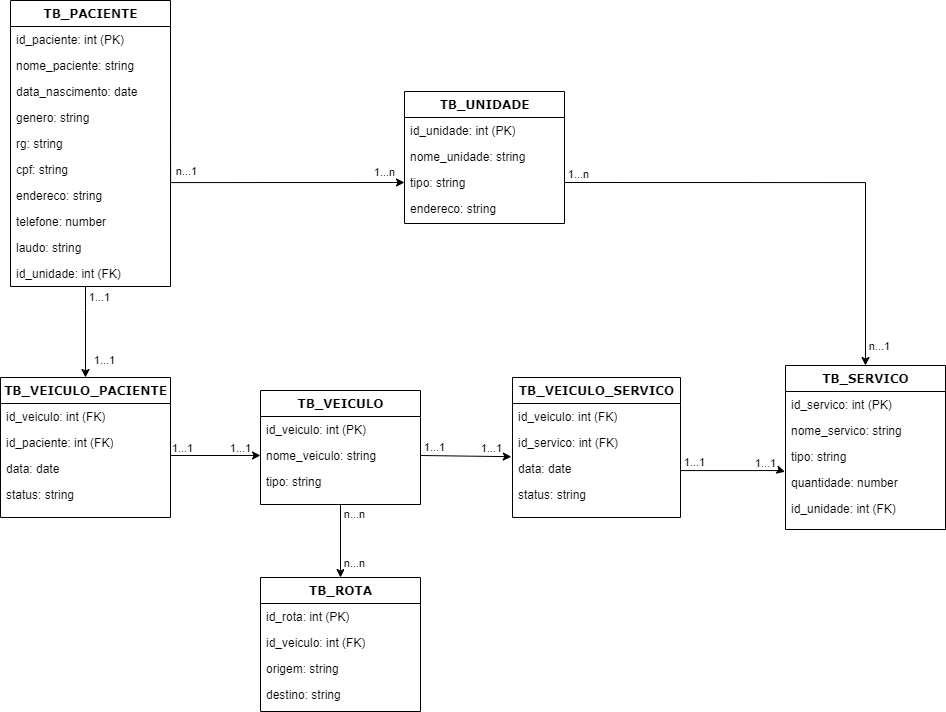

The diagram above was exported from draw.io. Its source (the exported page's mxGraphModel, read from the mxfile embedded in the PNG):
<mxGraphModel dx="1059" dy="549" grid="1" gridSize="10" guides="1" tooltips="1" connect="1" arrows="1" fold="1" page="1" pageScale="1" pageWidth="1100" pageHeight="850" background="none" math="0" shadow="0">
  <root>
    <mxCell id="0" />
    <mxCell id="1" parent="0" />
    <mxCell id="tey0ikm5nXgvcsY_B0iJ-48" style="edgeStyle=orthogonalEdgeStyle;rounded=0;orthogonalLoop=1;jettySize=auto;html=1;entryX=0.5;entryY=0;entryDx=0;entryDy=0;" parent="1" source="78961159f06e98e8-17" target="tey0ikm5nXgvcsY_B0iJ-26" edge="1">
      <mxGeometry relative="1" as="geometry">
        <Array as="points">
          <mxPoint x="125" y="370" />
          <mxPoint x="125" y="370" />
        </Array>
      </mxGeometry>
    </mxCell>
    <mxCell id="tey0ikm5nXgvcsY_B0iJ-59" value="1...1" style="edgeLabel;html=1;align=center;verticalAlign=middle;resizable=0;points=[];" parent="tey0ikm5nXgvcsY_B0iJ-48" connectable="0" vertex="1">
      <mxGeometry x="-0.6523" relative="1" as="geometry">
        <mxPoint x="13" y="-6" as="offset" />
      </mxGeometry>
    </mxCell>
    <mxCell id="78961159f06e98e8-17" value="TB_PACIENTE" style="swimlane;html=1;fontStyle=1;align=center;verticalAlign=top;childLayout=stackLayout;horizontal=1;startSize=26;horizontalStack=0;resizeParent=1;resizeLast=0;collapsible=1;marginBottom=0;swimlaneFillColor=#ffffff;rounded=0;shadow=0;comic=0;labelBackgroundColor=none;strokeWidth=1;fillColor=none;fontFamily=Verdana;fontSize=12" parent="1" vertex="1">
      <mxGeometry x="50" y="60" width="160" height="286" as="geometry" />
    </mxCell>
    <mxCell id="78961159f06e98e8-23" value="id_paciente: int (PK)" style="text;html=1;strokeColor=none;fillColor=none;align=left;verticalAlign=top;spacingLeft=4;spacingRight=4;whiteSpace=wrap;overflow=hidden;rotatable=0;points=[[0,0.5],[1,0.5]];portConstraint=eastwest;" parent="78961159f06e98e8-17" vertex="1">
      <mxGeometry y="26" width="160" height="26" as="geometry" />
    </mxCell>
    <mxCell id="78961159f06e98e8-24" value="nome_paciente: string" style="text;html=1;strokeColor=none;fillColor=none;align=left;verticalAlign=top;spacingLeft=4;spacingRight=4;whiteSpace=wrap;overflow=hidden;rotatable=0;points=[[0,0.5],[1,0.5]];portConstraint=eastwest;" parent="78961159f06e98e8-17" vertex="1">
      <mxGeometry y="52" width="160" height="26" as="geometry" />
    </mxCell>
    <mxCell id="78961159f06e98e8-27" value="data_nascimento: date" style="text;html=1;strokeColor=none;fillColor=none;align=left;verticalAlign=top;spacingLeft=4;spacingRight=4;whiteSpace=wrap;overflow=hidden;rotatable=0;points=[[0,0.5],[1,0.5]];portConstraint=eastwest;" parent="78961159f06e98e8-17" vertex="1">
      <mxGeometry y="78" width="160" height="26" as="geometry" />
    </mxCell>
    <mxCell id="tey0ikm5nXgvcsY_B0iJ-32" value="genero: string" style="text;html=1;strokeColor=none;fillColor=none;align=left;verticalAlign=top;spacingLeft=4;spacingRight=4;whiteSpace=wrap;overflow=hidden;rotatable=0;points=[[0,0.5],[1,0.5]];portConstraint=eastwest;" parent="78961159f06e98e8-17" vertex="1">
      <mxGeometry y="104" width="160" height="26" as="geometry" />
    </mxCell>
    <mxCell id="tey0ikm5nXgvcsY_B0iJ-33" value="rg: string" style="text;html=1;strokeColor=none;fillColor=none;align=left;verticalAlign=top;spacingLeft=4;spacingRight=4;whiteSpace=wrap;overflow=hidden;rotatable=0;points=[[0,0.5],[1,0.5]];portConstraint=eastwest;" parent="78961159f06e98e8-17" vertex="1">
      <mxGeometry y="130" width="160" height="26" as="geometry" />
    </mxCell>
    <mxCell id="tey0ikm5nXgvcsY_B0iJ-34" value="cpf: string" style="text;html=1;strokeColor=none;fillColor=none;align=left;verticalAlign=top;spacingLeft=4;spacingRight=4;whiteSpace=wrap;overflow=hidden;rotatable=0;points=[[0,0.5],[1,0.5]];portConstraint=eastwest;" parent="78961159f06e98e8-17" vertex="1">
      <mxGeometry y="156" width="160" height="26" as="geometry" />
    </mxCell>
    <mxCell id="tey0ikm5nXgvcsY_B0iJ-35" value="endereco: string" style="text;html=1;strokeColor=none;fillColor=none;align=left;verticalAlign=top;spacingLeft=4;spacingRight=4;whiteSpace=wrap;overflow=hidden;rotatable=0;points=[[0,0.5],[1,0.5]];portConstraint=eastwest;" parent="78961159f06e98e8-17" vertex="1">
      <mxGeometry y="182" width="160" height="26" as="geometry" />
    </mxCell>
    <mxCell id="tey0ikm5nXgvcsY_B0iJ-36" value="telefone: number" style="text;html=1;strokeColor=none;fillColor=none;align=left;verticalAlign=top;spacingLeft=4;spacingRight=4;whiteSpace=wrap;overflow=hidden;rotatable=0;points=[[0,0.5],[1,0.5]];portConstraint=eastwest;" parent="78961159f06e98e8-17" vertex="1">
      <mxGeometry y="208" width="160" height="26" as="geometry" />
    </mxCell>
    <mxCell id="tey0ikm5nXgvcsY_B0iJ-37" value="laudo: string" style="text;html=1;strokeColor=none;fillColor=none;align=left;verticalAlign=top;spacingLeft=4;spacingRight=4;whiteSpace=wrap;overflow=hidden;rotatable=0;points=[[0,0.5],[1,0.5]];portConstraint=eastwest;" parent="78961159f06e98e8-17" vertex="1">
      <mxGeometry y="234" width="160" height="26" as="geometry" />
    </mxCell>
    <mxCell id="tey0ikm5nXgvcsY_B0iJ-38" value="id_unidade: int (FK)" style="text;html=1;strokeColor=none;fillColor=none;align=left;verticalAlign=top;spacingLeft=4;spacingRight=4;whiteSpace=wrap;overflow=hidden;rotatable=0;points=[[0,0.5],[1,0.5]];portConstraint=eastwest;" parent="78961159f06e98e8-17" vertex="1">
      <mxGeometry y="260" width="160" height="26" as="geometry" />
    </mxCell>
    <mxCell id="78961159f06e98e8-43" value="TB_ROTA" style="swimlane;html=1;fontStyle=1;align=center;verticalAlign=top;childLayout=stackLayout;horizontal=1;startSize=26;horizontalStack=0;resizeParent=1;resizeLast=0;collapsible=1;marginBottom=0;swimlaneFillColor=#ffffff;rounded=0;shadow=0;comic=0;labelBackgroundColor=none;strokeWidth=1;fillColor=none;fontFamily=Verdana;fontSize=12" parent="1" vertex="1">
      <mxGeometry x="300" y="637" width="160" height="134" as="geometry" />
    </mxCell>
    <mxCell id="78961159f06e98e8-44" value="id_rota: int (PK)" style="text;html=1;strokeColor=none;fillColor=none;align=left;verticalAlign=top;spacingLeft=4;spacingRight=4;whiteSpace=wrap;overflow=hidden;rotatable=0;points=[[0,0.5],[1,0.5]];portConstraint=eastwest;" parent="78961159f06e98e8-43" vertex="1">
      <mxGeometry y="26" width="160" height="26" as="geometry" />
    </mxCell>
    <mxCell id="78961159f06e98e8-45" value="id_veiculo: int (FK)" style="text;html=1;strokeColor=none;fillColor=none;align=left;verticalAlign=top;spacingLeft=4;spacingRight=4;whiteSpace=wrap;overflow=hidden;rotatable=0;points=[[0,0.5],[1,0.5]];portConstraint=eastwest;" parent="78961159f06e98e8-43" vertex="1">
      <mxGeometry y="52" width="160" height="26" as="geometry" />
    </mxCell>
    <mxCell id="78961159f06e98e8-52" value="origem: string" style="text;html=1;strokeColor=none;fillColor=none;align=left;verticalAlign=top;spacingLeft=4;spacingRight=4;whiteSpace=wrap;overflow=hidden;rotatable=0;points=[[0,0.5],[1,0.5]];portConstraint=eastwest;" parent="78961159f06e98e8-43" vertex="1">
      <mxGeometry y="78" width="160" height="26" as="geometry" />
    </mxCell>
    <mxCell id="b94bc138ca980ef-2" value="destino: string" style="text;html=1;strokeColor=none;fillColor=none;align=left;verticalAlign=top;spacingLeft=4;spacingRight=4;whiteSpace=wrap;overflow=hidden;rotatable=0;points=[[0,0.5],[1,0.5]];portConstraint=eastwest;" parent="78961159f06e98e8-43" vertex="1">
      <mxGeometry y="104" width="160" height="26" as="geometry" />
    </mxCell>
    <mxCell id="tey0ikm5nXgvcsY_B0iJ-2" value="TB_SERVICO" style="swimlane;html=1;fontStyle=1;align=center;verticalAlign=top;childLayout=stackLayout;horizontal=1;startSize=26;horizontalStack=0;resizeParent=1;resizeLast=0;collapsible=1;marginBottom=0;swimlaneFillColor=#ffffff;rounded=0;shadow=0;comic=0;labelBackgroundColor=none;strokeWidth=1;fillColor=none;fontFamily=Verdana;fontSize=12" parent="1" vertex="1">
      <mxGeometry x="825" y="425" width="160" height="164" as="geometry" />
    </mxCell>
    <mxCell id="tey0ikm5nXgvcsY_B0iJ-3" value="id_servico: int (PK)" style="text;html=1;strokeColor=none;fillColor=none;align=left;verticalAlign=top;spacingLeft=4;spacingRight=4;whiteSpace=wrap;overflow=hidden;rotatable=0;points=[[0,0.5],[1,0.5]];portConstraint=eastwest;" parent="tey0ikm5nXgvcsY_B0iJ-2" vertex="1">
      <mxGeometry y="26" width="160" height="26" as="geometry" />
    </mxCell>
    <mxCell id="tey0ikm5nXgvcsY_B0iJ-4" value="nome_servico: string" style="text;html=1;strokeColor=none;fillColor=none;align=left;verticalAlign=top;spacingLeft=4;spacingRight=4;whiteSpace=wrap;overflow=hidden;rotatable=0;points=[[0,0.5],[1,0.5]];portConstraint=eastwest;" parent="tey0ikm5nXgvcsY_B0iJ-2" vertex="1">
      <mxGeometry y="52" width="160" height="26" as="geometry" />
    </mxCell>
    <mxCell id="tey0ikm5nXgvcsY_B0iJ-5" value="tipo: string" style="text;html=1;strokeColor=none;fillColor=none;align=left;verticalAlign=top;spacingLeft=4;spacingRight=4;whiteSpace=wrap;overflow=hidden;rotatable=0;points=[[0,0.5],[1,0.5]];portConstraint=eastwest;" parent="tey0ikm5nXgvcsY_B0iJ-2" vertex="1">
      <mxGeometry y="78" width="160" height="26" as="geometry" />
    </mxCell>
    <mxCell id="tey0ikm5nXgvcsY_B0iJ-6" value="quantidade: number" style="text;html=1;strokeColor=none;fillColor=none;align=left;verticalAlign=top;spacingLeft=4;spacingRight=4;whiteSpace=wrap;overflow=hidden;rotatable=0;points=[[0,0.5],[1,0.5]];portConstraint=eastwest;" parent="tey0ikm5nXgvcsY_B0iJ-2" vertex="1">
      <mxGeometry y="104" width="160" height="26" as="geometry" />
    </mxCell>
    <mxCell id="tey0ikm5nXgvcsY_B0iJ-7" value="id_unidade: int (FK)" style="text;html=1;strokeColor=none;fillColor=none;align=left;verticalAlign=top;spacingLeft=4;spacingRight=4;whiteSpace=wrap;overflow=hidden;rotatable=0;points=[[0,0.5],[1,0.5]];portConstraint=eastwest;" parent="tey0ikm5nXgvcsY_B0iJ-2" vertex="1">
      <mxGeometry y="130" width="160" height="26" as="geometry" />
    </mxCell>
    <mxCell id="tey0ikm5nXgvcsY_B0iJ-54" style="edgeStyle=orthogonalEdgeStyle;rounded=0;orthogonalLoop=1;jettySize=auto;html=1;exitX=0.5;exitY=1;exitDx=0;exitDy=0;entryX=0.5;entryY=0;entryDx=0;entryDy=0;" parent="1" source="tey0ikm5nXgvcsY_B0iJ-8" target="78961159f06e98e8-43" edge="1">
      <mxGeometry relative="1" as="geometry" />
    </mxCell>
    <mxCell id="tey0ikm5nXgvcsY_B0iJ-69" value="n...n" style="edgeLabel;html=1;align=center;verticalAlign=middle;resizable=0;points=[];" parent="tey0ikm5nXgvcsY_B0iJ-54" connectable="0" vertex="1">
      <mxGeometry x="-0.8285" y="-1" relative="1" as="geometry">
        <mxPoint x="14" y="3" as="offset" />
      </mxGeometry>
    </mxCell>
    <mxCell id="tey0ikm5nXgvcsY_B0iJ-8" value="TB_VEICULO" style="swimlane;html=1;fontStyle=1;align=center;verticalAlign=top;childLayout=stackLayout;horizontal=1;startSize=26;horizontalStack=0;resizeParent=1;resizeLast=0;collapsible=1;marginBottom=0;swimlaneFillColor=#ffffff;rounded=0;shadow=0;comic=0;labelBackgroundColor=none;strokeWidth=1;fillColor=none;fontFamily=Verdana;fontSize=12" parent="1" vertex="1">
      <mxGeometry x="300" y="450" width="160" height="114" as="geometry" />
    </mxCell>
    <mxCell id="tey0ikm5nXgvcsY_B0iJ-9" value="id_veiculo: int (PK)" style="text;html=1;strokeColor=none;fillColor=none;align=left;verticalAlign=top;spacingLeft=4;spacingRight=4;whiteSpace=wrap;overflow=hidden;rotatable=0;points=[[0,0.5],[1,0.5]];portConstraint=eastwest;" parent="tey0ikm5nXgvcsY_B0iJ-8" vertex="1">
      <mxGeometry y="26" width="160" height="26" as="geometry" />
    </mxCell>
    <mxCell id="tey0ikm5nXgvcsY_B0iJ-10" value="nome_veiculo: string" style="text;html=1;strokeColor=none;fillColor=none;align=left;verticalAlign=top;spacingLeft=4;spacingRight=4;whiteSpace=wrap;overflow=hidden;rotatable=0;points=[[0,0.5],[1,0.5]];portConstraint=eastwest;" parent="tey0ikm5nXgvcsY_B0iJ-8" vertex="1">
      <mxGeometry y="52" width="160" height="26" as="geometry" />
    </mxCell>
    <mxCell id="tey0ikm5nXgvcsY_B0iJ-11" value="tipo: string" style="text;html=1;strokeColor=none;fillColor=none;align=left;verticalAlign=top;spacingLeft=4;spacingRight=4;whiteSpace=wrap;overflow=hidden;rotatable=0;points=[[0,0.5],[1,0.5]];portConstraint=eastwest;" parent="tey0ikm5nXgvcsY_B0iJ-8" vertex="1">
      <mxGeometry y="78" width="160" height="26" as="geometry" />
    </mxCell>
    <mxCell id="tey0ikm5nXgvcsY_B0iJ-20" value="TB_UNIDADE" style="swimlane;html=1;fontStyle=1;align=center;verticalAlign=top;childLayout=stackLayout;horizontal=1;startSize=26;horizontalStack=0;resizeParent=1;resizeLast=0;collapsible=1;marginBottom=0;swimlaneFillColor=#ffffff;rounded=0;shadow=0;comic=0;labelBackgroundColor=none;strokeWidth=1;fillColor=none;fontFamily=Verdana;fontSize=12" parent="1" vertex="1">
      <mxGeometry x="444" y="151" width="160" height="132" as="geometry" />
    </mxCell>
    <mxCell id="tey0ikm5nXgvcsY_B0iJ-21" value="id_unidade: int (PK)" style="text;html=1;strokeColor=none;fillColor=none;align=left;verticalAlign=top;spacingLeft=4;spacingRight=4;whiteSpace=wrap;overflow=hidden;rotatable=0;points=[[0,0.5],[1,0.5]];portConstraint=eastwest;" parent="tey0ikm5nXgvcsY_B0iJ-20" vertex="1">
      <mxGeometry y="26" width="160" height="26" as="geometry" />
    </mxCell>
    <mxCell id="tey0ikm5nXgvcsY_B0iJ-22" value="nome_unidade: string" style="text;html=1;strokeColor=none;fillColor=none;align=left;verticalAlign=top;spacingLeft=4;spacingRight=4;whiteSpace=wrap;overflow=hidden;rotatable=0;points=[[0,0.5],[1,0.5]];portConstraint=eastwest;" parent="tey0ikm5nXgvcsY_B0iJ-20" vertex="1">
      <mxGeometry y="52" width="160" height="26" as="geometry" />
    </mxCell>
    <mxCell id="tey0ikm5nXgvcsY_B0iJ-23" value="tipo: string" style="text;html=1;strokeColor=none;fillColor=none;align=left;verticalAlign=top;spacingLeft=4;spacingRight=4;whiteSpace=wrap;overflow=hidden;rotatable=0;points=[[0,0.5],[1,0.5]];portConstraint=eastwest;" parent="tey0ikm5nXgvcsY_B0iJ-20" vertex="1">
      <mxGeometry y="78" width="160" height="26" as="geometry" />
    </mxCell>
    <mxCell id="tey0ikm5nXgvcsY_B0iJ-24" value="endereco: string" style="text;html=1;strokeColor=none;fillColor=none;align=left;verticalAlign=top;spacingLeft=4;spacingRight=4;whiteSpace=wrap;overflow=hidden;rotatable=0;points=[[0,0.5],[1,0.5]];portConstraint=eastwest;" parent="tey0ikm5nXgvcsY_B0iJ-20" vertex="1">
      <mxGeometry y="104" width="160" height="26" as="geometry" />
    </mxCell>
    <mxCell id="tey0ikm5nXgvcsY_B0iJ-26" value="TB_VEICULO_PACIENTE" style="swimlane;html=1;fontStyle=1;align=center;verticalAlign=top;childLayout=stackLayout;horizontal=1;startSize=26;horizontalStack=0;resizeParent=1;resizeLast=0;collapsible=1;marginBottom=0;swimlaneFillColor=#ffffff;rounded=0;shadow=0;comic=0;labelBackgroundColor=none;strokeWidth=1;fillColor=none;fontFamily=Verdana;fontSize=12" parent="1" vertex="1">
      <mxGeometry x="40" y="437" width="170" height="140" as="geometry" />
    </mxCell>
    <mxCell id="tey0ikm5nXgvcsY_B0iJ-27" value="id_veiculo: int (FK)" style="text;html=1;strokeColor=none;fillColor=none;align=left;verticalAlign=top;spacingLeft=4;spacingRight=4;whiteSpace=wrap;overflow=hidden;rotatable=0;points=[[0,0.5],[1,0.5]];portConstraint=eastwest;" parent="tey0ikm5nXgvcsY_B0iJ-26" vertex="1">
      <mxGeometry y="26" width="170" height="26" as="geometry" />
    </mxCell>
    <mxCell id="tey0ikm5nXgvcsY_B0iJ-28" value="id_paciente: int (FK)" style="text;html=1;strokeColor=none;fillColor=none;align=left;verticalAlign=top;spacingLeft=4;spacingRight=4;whiteSpace=wrap;overflow=hidden;rotatable=0;points=[[0,0.5],[1,0.5]];portConstraint=eastwest;" parent="tey0ikm5nXgvcsY_B0iJ-26" vertex="1">
      <mxGeometry y="52" width="170" height="26" as="geometry" />
    </mxCell>
    <mxCell id="tey0ikm5nXgvcsY_B0iJ-29" value="data: date" style="text;html=1;strokeColor=none;fillColor=none;align=left;verticalAlign=top;spacingLeft=4;spacingRight=4;whiteSpace=wrap;overflow=hidden;rotatable=0;points=[[0,0.5],[1,0.5]];portConstraint=eastwest;" parent="tey0ikm5nXgvcsY_B0iJ-26" vertex="1">
      <mxGeometry y="78" width="170" height="26" as="geometry" />
    </mxCell>
    <mxCell id="tey0ikm5nXgvcsY_B0iJ-30" value="status: string" style="text;html=1;strokeColor=none;fillColor=none;align=left;verticalAlign=top;spacingLeft=4;spacingRight=4;whiteSpace=wrap;overflow=hidden;rotatable=0;points=[[0,0.5],[1,0.5]];portConstraint=eastwest;" parent="tey0ikm5nXgvcsY_B0iJ-26" vertex="1">
      <mxGeometry y="104" width="170" height="26" as="geometry" />
    </mxCell>
    <mxCell id="tey0ikm5nXgvcsY_B0iJ-39" value="TB_VEICULO_SERVICO" style="swimlane;html=1;fontStyle=1;align=center;verticalAlign=top;childLayout=stackLayout;horizontal=1;startSize=26;horizontalStack=0;resizeParent=1;resizeLast=0;collapsible=1;marginBottom=0;swimlaneFillColor=#ffffff;rounded=0;shadow=0;comic=0;labelBackgroundColor=none;strokeWidth=1;fillColor=none;fontFamily=Verdana;fontSize=12" parent="1" vertex="1">
      <mxGeometry x="552" y="437" width="168" height="140" as="geometry" />
    </mxCell>
    <mxCell id="tey0ikm5nXgvcsY_B0iJ-40" value="id_veiculo: int (FK)" style="text;html=1;strokeColor=none;fillColor=none;align=left;verticalAlign=top;spacingLeft=4;spacingRight=4;whiteSpace=wrap;overflow=hidden;rotatable=0;points=[[0,0.5],[1,0.5]];portConstraint=eastwest;" parent="tey0ikm5nXgvcsY_B0iJ-39" vertex="1">
      <mxGeometry y="26" width="168" height="26" as="geometry" />
    </mxCell>
    <mxCell id="tey0ikm5nXgvcsY_B0iJ-41" value="id_servico: int (FK)" style="text;html=1;strokeColor=none;fillColor=none;align=left;verticalAlign=top;spacingLeft=4;spacingRight=4;whiteSpace=wrap;overflow=hidden;rotatable=0;points=[[0,0.5],[1,0.5]];portConstraint=eastwest;" parent="tey0ikm5nXgvcsY_B0iJ-39" vertex="1">
      <mxGeometry y="52" width="168" height="26" as="geometry" />
    </mxCell>
    <mxCell id="tey0ikm5nXgvcsY_B0iJ-42" value="data: date" style="text;html=1;strokeColor=none;fillColor=none;align=left;verticalAlign=top;spacingLeft=4;spacingRight=4;whiteSpace=wrap;overflow=hidden;rotatable=0;points=[[0,0.5],[1,0.5]];portConstraint=eastwest;" parent="tey0ikm5nXgvcsY_B0iJ-39" vertex="1">
      <mxGeometry y="78" width="168" height="26" as="geometry" />
    </mxCell>
    <mxCell id="tey0ikm5nXgvcsY_B0iJ-43" value="status: string" style="text;html=1;strokeColor=none;fillColor=none;align=left;verticalAlign=top;spacingLeft=4;spacingRight=4;whiteSpace=wrap;overflow=hidden;rotatable=0;points=[[0,0.5],[1,0.5]];portConstraint=eastwest;" parent="tey0ikm5nXgvcsY_B0iJ-39" vertex="1">
      <mxGeometry y="104" width="168" height="26" as="geometry" />
    </mxCell>
    <mxCell id="tey0ikm5nXgvcsY_B0iJ-45" style="edgeStyle=orthogonalEdgeStyle;rounded=0;orthogonalLoop=1;jettySize=auto;html=1;exitX=1;exitY=0.5;exitDx=0;exitDy=0;entryX=0;entryY=0.5;entryDx=0;entryDy=0;" parent="1" source="78961159f06e98e8-27" target="tey0ikm5nXgvcsY_B0iJ-23" edge="1">
      <mxGeometry relative="1" as="geometry">
        <Array as="points">
          <mxPoint x="210" y="242" />
        </Array>
      </mxGeometry>
    </mxCell>
    <mxCell id="tey0ikm5nXgvcsY_B0iJ-56" value="n...1" style="edgeLabel;html=1;align=center;verticalAlign=middle;resizable=0;points=[];" parent="tey0ikm5nXgvcsY_B0iJ-45" connectable="0" vertex="1">
      <mxGeometry x="-0.3543" y="1" relative="1" as="geometry">
        <mxPoint x="1" y="-11" as="offset" />
      </mxGeometry>
    </mxCell>
    <mxCell id="tey0ikm5nXgvcsY_B0iJ-57" value="1...n" style="edgeLabel;html=1;align=center;verticalAlign=middle;resizable=0;points=[];" parent="tey0ikm5nXgvcsY_B0iJ-45" connectable="0" vertex="1">
      <mxGeometry x="0.8696" y="-1" relative="1" as="geometry">
        <mxPoint y="-12" as="offset" />
      </mxGeometry>
    </mxCell>
    <mxCell id="tey0ikm5nXgvcsY_B0iJ-50" style="edgeStyle=orthogonalEdgeStyle;rounded=0;orthogonalLoop=1;jettySize=auto;html=1;exitX=1;exitY=0.5;exitDx=0;exitDy=0;entryX=0;entryY=0.5;entryDx=0;entryDy=0;" parent="1" source="tey0ikm5nXgvcsY_B0iJ-28" target="tey0ikm5nXgvcsY_B0iJ-10" edge="1">
      <mxGeometry relative="1" as="geometry">
        <Array as="points">
          <mxPoint x="210" y="515" />
        </Array>
      </mxGeometry>
    </mxCell>
    <mxCell id="tey0ikm5nXgvcsY_B0iJ-61" value="1...1" style="edgeLabel;html=1;align=center;verticalAlign=middle;resizable=0;points=[];" parent="tey0ikm5nXgvcsY_B0iJ-50" connectable="0" vertex="1">
      <mxGeometry x="-0.4068" relative="1" as="geometry">
        <mxPoint x="-6" y="-8" as="offset" />
      </mxGeometry>
    </mxCell>
    <mxCell id="tey0ikm5nXgvcsY_B0iJ-51" style="edgeStyle=orthogonalEdgeStyle;rounded=0;orthogonalLoop=1;jettySize=auto;html=1;exitX=1;exitY=0.5;exitDx=0;exitDy=0;entryX=-0.007;entryY=0.046;entryDx=0;entryDy=0;entryPerimeter=0;" parent="1" source="tey0ikm5nXgvcsY_B0iJ-10" target="tey0ikm5nXgvcsY_B0iJ-42" edge="1">
      <mxGeometry relative="1" as="geometry">
        <Array as="points">
          <mxPoint x="460" y="516" />
        </Array>
      </mxGeometry>
    </mxCell>
    <mxCell id="tey0ikm5nXgvcsY_B0iJ-53" style="edgeStyle=orthogonalEdgeStyle;rounded=0;orthogonalLoop=1;jettySize=auto;html=1;exitX=1;exitY=0.5;exitDx=0;exitDy=0;entryX=-0.003;entryY=1.088;entryDx=0;entryDy=0;entryPerimeter=0;" parent="1" source="tey0ikm5nXgvcsY_B0iJ-42" target="tey0ikm5nXgvcsY_B0iJ-5" edge="1">
      <mxGeometry relative="1" as="geometry">
        <Array as="points">
          <mxPoint x="720" y="530" />
          <mxPoint x="820" y="530" />
          <mxPoint x="820" y="531" />
        </Array>
      </mxGeometry>
    </mxCell>
    <mxCell id="tey0ikm5nXgvcsY_B0iJ-67" value="1...1" style="edgeLabel;html=1;align=center;verticalAlign=middle;resizable=0;points=[];" parent="tey0ikm5nXgvcsY_B0iJ-53" connectable="0" vertex="1">
      <mxGeometry x="-0.6976" relative="1" as="geometry">
        <mxPoint x="-1" y="-9" as="offset" />
      </mxGeometry>
    </mxCell>
    <mxCell id="tey0ikm5nXgvcsY_B0iJ-55" style="edgeStyle=orthogonalEdgeStyle;rounded=0;orthogonalLoop=1;jettySize=auto;html=1;exitX=1;exitY=0.5;exitDx=0;exitDy=0;entryX=0.5;entryY=0;entryDx=0;entryDy=0;" parent="1" source="tey0ikm5nXgvcsY_B0iJ-23" target="tey0ikm5nXgvcsY_B0iJ-2" edge="1">
      <mxGeometry relative="1" as="geometry" />
    </mxCell>
    <mxCell id="tey0ikm5nXgvcsY_B0iJ-60" value="1...1" style="edgeLabel;html=1;align=center;verticalAlign=middle;resizable=0;points=[];" parent="1" connectable="0" vertex="1">
      <mxGeometry x="143" y="418.8974358974358" as="geometry" />
    </mxCell>
    <mxCell id="tey0ikm5nXgvcsY_B0iJ-62" value="1...1" style="edgeLabel;html=1;align=center;verticalAlign=middle;resizable=0;points=[];" parent="1" connectable="0" vertex="1">
      <mxGeometry x="279.7435644566067" y="507.0000000000001" as="geometry" />
    </mxCell>
    <mxCell id="tey0ikm5nXgvcsY_B0iJ-63" value="1...1" style="edgeLabel;html=1;align=center;verticalAlign=middle;resizable=0;points=[];" parent="1" connectable="0" vertex="1">
      <mxGeometry x="473.7331623942862" y="506" as="geometry" />
    </mxCell>
    <mxCell id="tey0ikm5nXgvcsY_B0iJ-64" value="1...1" style="edgeLabel;html=1;align=center;verticalAlign=middle;resizable=0;points=[];" parent="1" connectable="0" vertex="1">
      <mxGeometry x="530.7331623942862" y="507" as="geometry" />
    </mxCell>
    <mxCell id="tey0ikm5nXgvcsY_B0iJ-68" value="1...1" style="edgeLabel;html=1;align=center;verticalAlign=middle;resizable=0;points=[];" parent="1" connectable="0" vertex="1">
      <mxGeometry x="804.6470588235293" y="522.0000000000001" as="geometry" />
    </mxCell>
    <mxCell id="tey0ikm5nXgvcsY_B0iJ-71" value="n...n" style="edgeLabel;html=1;align=center;verticalAlign=middle;resizable=0;points=[];" parent="1" connectable="0" vertex="1">
      <mxGeometry x="394" y="622.1111111111112" as="geometry">
        <mxPoint x="-1" as="offset" />
      </mxGeometry>
    </mxCell>
    <mxCell id="tey0ikm5nXgvcsY_B0iJ-72" value="1...n" style="edgeLabel;html=1;align=center;verticalAlign=middle;resizable=0;points=[];" parent="1" connectable="0" vertex="1">
      <mxGeometry x="617.5879771944547" y="232.99461742153994" as="geometry" />
    </mxCell>
    <mxCell id="tey0ikm5nXgvcsY_B0iJ-73" value="n...1" style="edgeLabel;html=1;align=center;verticalAlign=middle;resizable=0;points=[];" parent="1" connectable="0" vertex="1">
      <mxGeometry x="923.5879771944547" y="390.00461742153993" as="geometry">
        <mxPoint x="-5" y="15" as="offset" />
      </mxGeometry>
    </mxCell>
  </root>
</mxGraphModel>